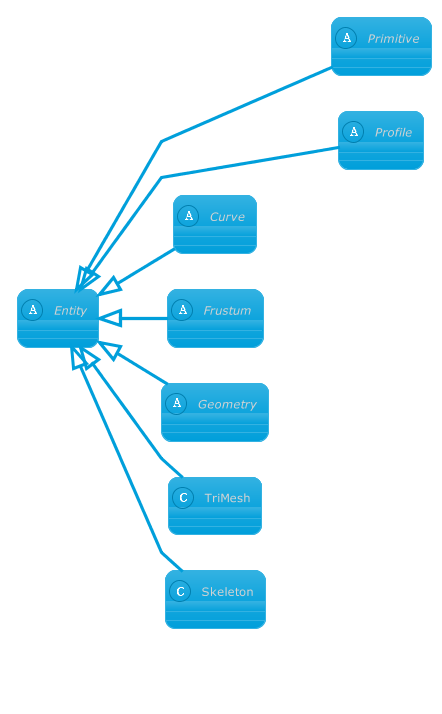

The diagram above was rendered by PlantUML. Its source (embedded in the PNG):
@startuml entity
caption Entity Class Hierarchy
!theme bluegray
left to right direction
skinparam linetype polyline

abstract Entity
abstract Primitive
abstract Profile
abstract Curve
abstract Frustum
abstract Geometry

Entity <|--- Primitive
Entity <|--- Profile
Entity <|-- Frustum
Entity <|-- Curve
Entity <|-- Geometry
Entity <|-- TriMesh
Entity <|-- Skeleton


@enduml